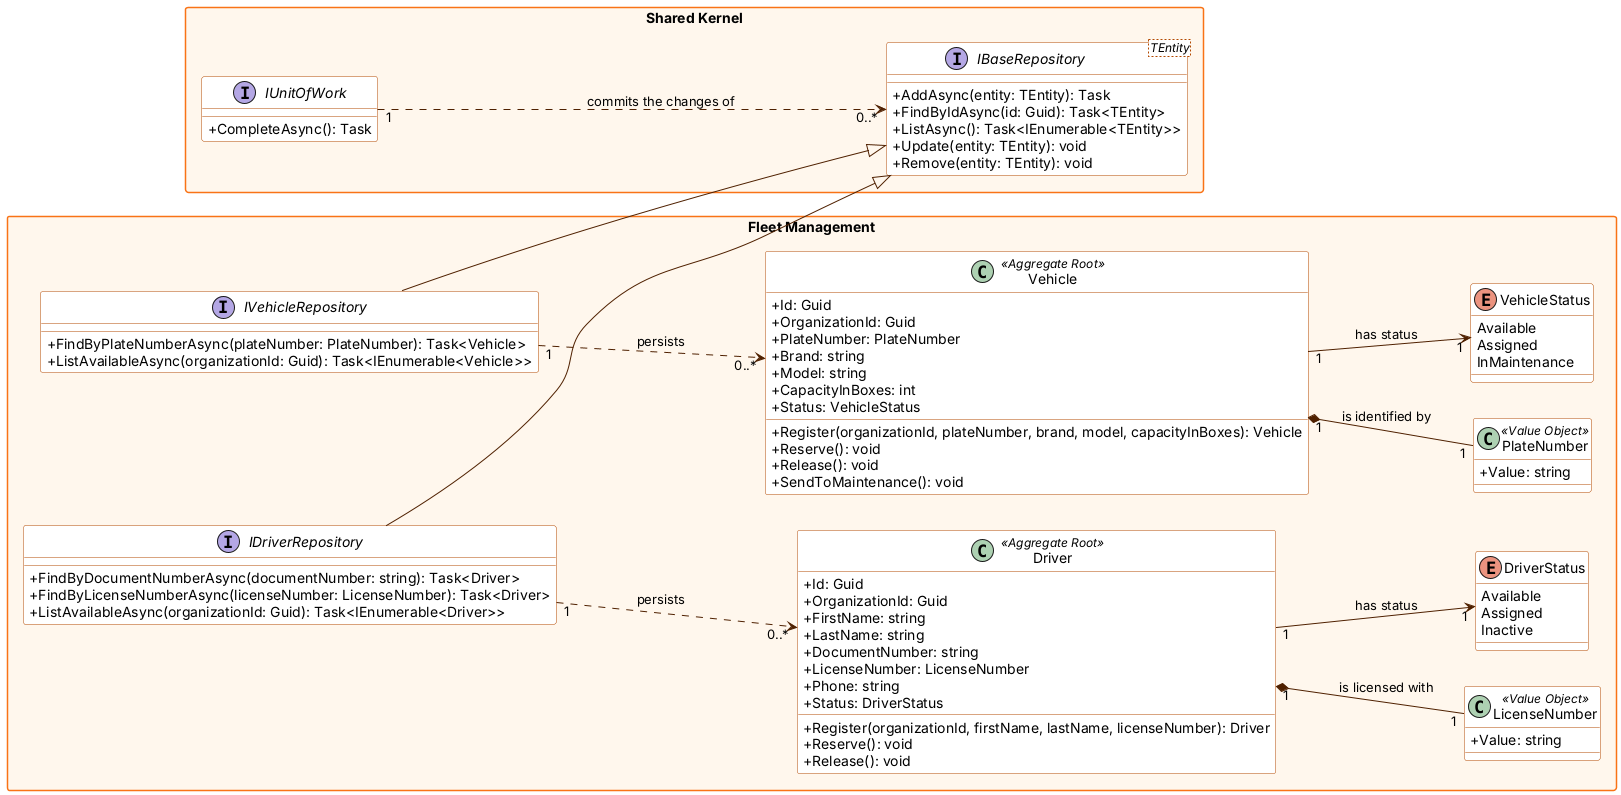

The diagram above was rendered by PlantUML. Its source (embedded in the PNG):
@startuml
' BottleTrack - Backend (C# / ASP.NET Core) - Domain model per bounded context
' Naming conventions applied (C#):
'   - Classes, enumerations and enumeration members: PascalCase
'   - Properties: public, PascalCase (shown with +)
'   - Methods: PascalCase; method parameters: camelCase
skinparam classAttributeIconSize 0
skinparam packageStyle rectangle
skinparam shadowing false
skinparam defaultFontName Arial
skinparam class {
  BackgroundColor #ffffff
  BorderColor #b34900
  ArrowColor #4f2000
}
skinparam package {
  BackgroundColor #fff7ed
  BorderColor #f97316
}
left to right direction

package "Shared Kernel" {
  interface "IBaseRepository<TEntity>" as IBaseRepository {
    + AddAsync(entity: TEntity): Task
    + FindByIdAsync(id: Guid): Task<TEntity>
    + ListAsync(): Task<IEnumerable<TEntity>>
    + Update(entity: TEntity): void
    + Remove(entity: TEntity): void
  }
  interface IUnitOfWork {
    + CompleteAsync(): Task
  }
  IUnitOfWork "1" ..> "0..*" IBaseRepository : commits the changes of
}
package "Fleet Management" {
  class Vehicle <<Aggregate Root>> {
    + Id: Guid
    + OrganizationId: Guid
    + PlateNumber: PlateNumber
    + Brand: string
    + Model: string
    + CapacityInBoxes: int
    + Status: VehicleStatus
    + Register(organizationId, plateNumber, brand, model, capacityInBoxes): Vehicle
    + Reserve(): void
    + Release(): void
    + SendToMaintenance(): void
  }
  class Driver <<Aggregate Root>> {
    + Id: Guid
    + OrganizationId: Guid
    + FirstName: string
    + LastName: string
    + DocumentNumber: string
    + LicenseNumber: LicenseNumber
    + Phone: string
    + Status: DriverStatus
    + Register(organizationId, firstName, lastName, licenseNumber): Driver
    + Reserve(): void
    + Release(): void
  }
  class PlateNumber <<Value Object>> {
    + Value: string
  }
  class LicenseNumber <<Value Object>> {
    + Value: string
  }
  enum VehicleStatus {
    Available
    Assigned
    InMaintenance
  }
  enum DriverStatus {
    Available
    Assigned
    Inactive
  }
  interface IVehicleRepository {
    + FindByPlateNumberAsync(plateNumber: PlateNumber): Task<Vehicle>
    + ListAvailableAsync(organizationId: Guid): Task<IEnumerable<Vehicle>>
  }
  interface IDriverRepository {
    + FindByDocumentNumberAsync(documentNumber: string): Task<Driver>
    + FindByLicenseNumberAsync(licenseNumber: LicenseNumber): Task<Driver>
    + ListAvailableAsync(organizationId: Guid): Task<IEnumerable<Driver>>
  }
  Vehicle "1" *-- "1" PlateNumber : is identified by
  Vehicle "1" --> "1" VehicleStatus : has status
  Driver "1" *-- "1" LicenseNumber : is licensed with
  Driver "1" --> "1" DriverStatus : has status
  IVehicleRepository --|> IBaseRepository
  IDriverRepository --|> IBaseRepository
  IVehicleRepository "1" ..> "0..*" Vehicle : persists
  IDriverRepository "1" ..> "0..*" Driver : persists
}
@enduml